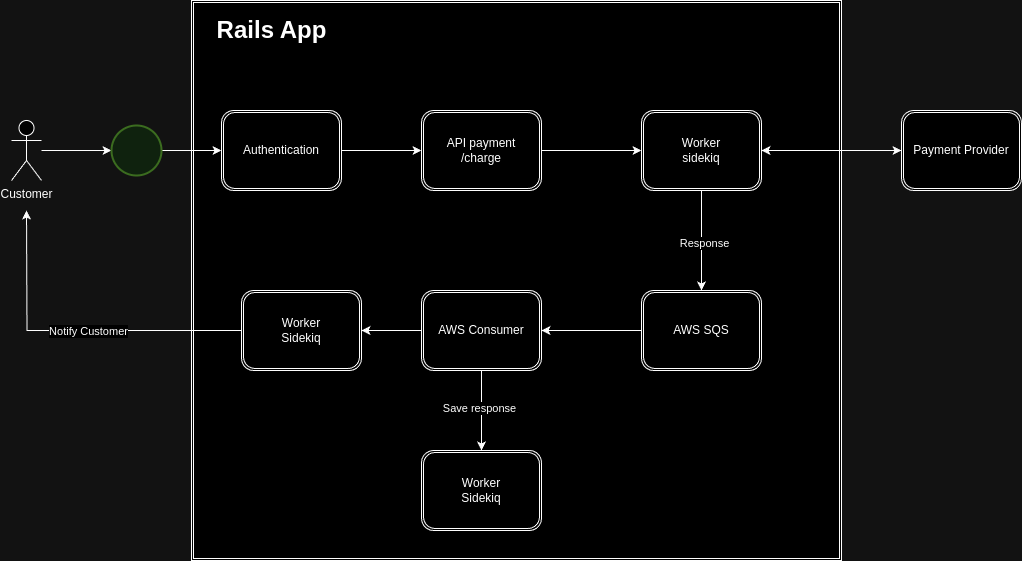

The diagram above was exported from draw.io. Its source (the exported page's mxGraphModel, read from the mxfile embedded in the PNG):
<mxGraphModel dx="1234" dy="1145" grid="1" gridSize="10" guides="1" tooltips="1" connect="1" arrows="1" fold="1" page="1" pageScale="1" pageWidth="1169" pageHeight="827" math="0" shadow="0">
  <root>
    <mxCell id="WIyWlLk6GJQsqaUBKTNV-0" />
    <mxCell id="WIyWlLk6GJQsqaUBKTNV-1" parent="WIyWlLk6GJQsqaUBKTNV-0" />
    <mxCell id="43FoVpUuTcoj7WxM1c1z-18" value="" style="shape=ext;double=1;rounded=0;whiteSpace=wrap;html=1;" vertex="1" parent="WIyWlLk6GJQsqaUBKTNV-1">
      <mxGeometry x="240" y="80" width="650" height="560" as="geometry" />
    </mxCell>
    <mxCell id="43FoVpUuTcoj7WxM1c1z-7" style="edgeStyle=orthogonalEdgeStyle;rounded=0;orthogonalLoop=1;jettySize=auto;html=1;" edge="1" parent="WIyWlLk6GJQsqaUBKTNV-1" source="43FoVpUuTcoj7WxM1c1z-0" target="43FoVpUuTcoj7WxM1c1z-6">
      <mxGeometry relative="1" as="geometry" />
    </mxCell>
    <mxCell id="43FoVpUuTcoj7WxM1c1z-0" value="Customer" style="shape=umlActor;verticalLabelPosition=bottom;verticalAlign=top;html=1;outlineConnect=0;" vertex="1" parent="WIyWlLk6GJQsqaUBKTNV-1">
      <mxGeometry x="60" y="200" width="30" height="60" as="geometry" />
    </mxCell>
    <mxCell id="43FoVpUuTcoj7WxM1c1z-9" style="edgeStyle=orthogonalEdgeStyle;rounded=0;orthogonalLoop=1;jettySize=auto;html=1;entryX=0;entryY=0.5;entryDx=0;entryDy=0;" edge="1" parent="WIyWlLk6GJQsqaUBKTNV-1" source="43FoVpUuTcoj7WxM1c1z-6" target="43FoVpUuTcoj7WxM1c1z-8">
      <mxGeometry relative="1" as="geometry" />
    </mxCell>
    <mxCell id="43FoVpUuTcoj7WxM1c1z-6" value="" style="strokeWidth=2;html=1;shape=mxgraph.flowchart.start_2;whiteSpace=wrap;fillColor=#d5e8d4;strokeColor=#82b366;" vertex="1" parent="WIyWlLk6GJQsqaUBKTNV-1">
      <mxGeometry x="160" y="205" width="50" height="50" as="geometry" />
    </mxCell>
    <mxCell id="43FoVpUuTcoj7WxM1c1z-12" style="edgeStyle=orthogonalEdgeStyle;rounded=0;orthogonalLoop=1;jettySize=auto;html=1;entryX=0;entryY=0.5;entryDx=0;entryDy=0;" edge="1" parent="WIyWlLk6GJQsqaUBKTNV-1" source="43FoVpUuTcoj7WxM1c1z-8" target="43FoVpUuTcoj7WxM1c1z-10">
      <mxGeometry relative="1" as="geometry" />
    </mxCell>
    <mxCell id="43FoVpUuTcoj7WxM1c1z-8" value="Authentication" style="shape=ext;double=1;rounded=1;whiteSpace=wrap;html=1;" vertex="1" parent="WIyWlLk6GJQsqaUBKTNV-1">
      <mxGeometry x="270" y="190" width="120" height="80" as="geometry" />
    </mxCell>
    <mxCell id="43FoVpUuTcoj7WxM1c1z-16" style="edgeStyle=orthogonalEdgeStyle;rounded=0;orthogonalLoop=1;jettySize=auto;html=1;entryX=0;entryY=0.5;entryDx=0;entryDy=0;" edge="1" parent="WIyWlLk6GJQsqaUBKTNV-1" source="43FoVpUuTcoj7WxM1c1z-10" target="43FoVpUuTcoj7WxM1c1z-11">
      <mxGeometry relative="1" as="geometry" />
    </mxCell>
    <mxCell id="43FoVpUuTcoj7WxM1c1z-10" value="API payment&lt;br&gt;/charge" style="shape=ext;double=1;rounded=1;whiteSpace=wrap;html=1;" vertex="1" parent="WIyWlLk6GJQsqaUBKTNV-1">
      <mxGeometry x="470" y="190" width="120" height="80" as="geometry" />
    </mxCell>
    <mxCell id="43FoVpUuTcoj7WxM1c1z-21" style="edgeStyle=orthogonalEdgeStyle;rounded=0;orthogonalLoop=1;jettySize=auto;html=1;entryX=0;entryY=0.5;entryDx=0;entryDy=0;" edge="1" parent="WIyWlLk6GJQsqaUBKTNV-1" source="43FoVpUuTcoj7WxM1c1z-11" target="43FoVpUuTcoj7WxM1c1z-17">
      <mxGeometry relative="1" as="geometry" />
    </mxCell>
    <mxCell id="43FoVpUuTcoj7WxM1c1z-24" style="edgeStyle=orthogonalEdgeStyle;rounded=0;orthogonalLoop=1;jettySize=auto;html=1;" edge="1" parent="WIyWlLk6GJQsqaUBKTNV-1" source="43FoVpUuTcoj7WxM1c1z-11" target="43FoVpUuTcoj7WxM1c1z-23">
      <mxGeometry relative="1" as="geometry" />
    </mxCell>
    <mxCell id="43FoVpUuTcoj7WxM1c1z-30" value="Response" style="edgeLabel;html=1;align=center;verticalAlign=middle;resizable=0;points=[];" vertex="1" connectable="0" parent="43FoVpUuTcoj7WxM1c1z-24">
      <mxGeometry x="0.04" y="2" relative="1" as="geometry">
        <mxPoint as="offset" />
      </mxGeometry>
    </mxCell>
    <mxCell id="43FoVpUuTcoj7WxM1c1z-11" value="Worker&lt;br&gt;sidekiq" style="shape=ext;double=1;rounded=1;whiteSpace=wrap;html=1;" vertex="1" parent="WIyWlLk6GJQsqaUBKTNV-1">
      <mxGeometry x="690" y="190" width="120" height="80" as="geometry" />
    </mxCell>
    <mxCell id="43FoVpUuTcoj7WxM1c1z-22" style="edgeStyle=orthogonalEdgeStyle;rounded=0;orthogonalLoop=1;jettySize=auto;html=1;" edge="1" parent="WIyWlLk6GJQsqaUBKTNV-1" source="43FoVpUuTcoj7WxM1c1z-17" target="43FoVpUuTcoj7WxM1c1z-11">
      <mxGeometry relative="1" as="geometry" />
    </mxCell>
    <mxCell id="43FoVpUuTcoj7WxM1c1z-17" value="Payment Provider" style="shape=ext;double=1;rounded=1;whiteSpace=wrap;html=1;" vertex="1" parent="WIyWlLk6GJQsqaUBKTNV-1">
      <mxGeometry x="950" y="190" width="120" height="80" as="geometry" />
    </mxCell>
    <mxCell id="43FoVpUuTcoj7WxM1c1z-20" value="Rails App" style="text;strokeColor=none;fillColor=none;html=1;fontSize=24;fontStyle=1;verticalAlign=middle;align=center;" vertex="1" parent="WIyWlLk6GJQsqaUBKTNV-1">
      <mxGeometry x="270" y="90" width="100" height="40" as="geometry" />
    </mxCell>
    <mxCell id="43FoVpUuTcoj7WxM1c1z-26" style="edgeStyle=orthogonalEdgeStyle;rounded=0;orthogonalLoop=1;jettySize=auto;html=1;entryX=1;entryY=0.5;entryDx=0;entryDy=0;" edge="1" parent="WIyWlLk6GJQsqaUBKTNV-1" source="43FoVpUuTcoj7WxM1c1z-23" target="43FoVpUuTcoj7WxM1c1z-25">
      <mxGeometry relative="1" as="geometry" />
    </mxCell>
    <mxCell id="43FoVpUuTcoj7WxM1c1z-23" value="AWS SQS" style="shape=ext;double=1;rounded=1;whiteSpace=wrap;html=1;" vertex="1" parent="WIyWlLk6GJQsqaUBKTNV-1">
      <mxGeometry x="690" y="370" width="120" height="80" as="geometry" />
    </mxCell>
    <mxCell id="43FoVpUuTcoj7WxM1c1z-28" style="edgeStyle=orthogonalEdgeStyle;rounded=0;orthogonalLoop=1;jettySize=auto;html=1;entryX=0.5;entryY=0;entryDx=0;entryDy=0;" edge="1" parent="WIyWlLk6GJQsqaUBKTNV-1" source="43FoVpUuTcoj7WxM1c1z-25" target="43FoVpUuTcoj7WxM1c1z-27">
      <mxGeometry relative="1" as="geometry" />
    </mxCell>
    <mxCell id="43FoVpUuTcoj7WxM1c1z-35" value="Save response" style="edgeLabel;html=1;align=center;verticalAlign=middle;resizable=0;points=[];" vertex="1" connectable="0" parent="43FoVpUuTcoj7WxM1c1z-28">
      <mxGeometry x="-0.3714" y="-3" relative="1" as="geometry">
        <mxPoint y="12" as="offset" />
      </mxGeometry>
    </mxCell>
    <mxCell id="43FoVpUuTcoj7WxM1c1z-32" style="edgeStyle=orthogonalEdgeStyle;rounded=0;orthogonalLoop=1;jettySize=auto;html=1;entryX=1;entryY=0.5;entryDx=0;entryDy=0;" edge="1" parent="WIyWlLk6GJQsqaUBKTNV-1" source="43FoVpUuTcoj7WxM1c1z-25" target="43FoVpUuTcoj7WxM1c1z-31">
      <mxGeometry relative="1" as="geometry" />
    </mxCell>
    <mxCell id="43FoVpUuTcoj7WxM1c1z-25" value="AWS Consumer" style="shape=ext;double=1;rounded=1;whiteSpace=wrap;html=1;" vertex="1" parent="WIyWlLk6GJQsqaUBKTNV-1">
      <mxGeometry x="470" y="370" width="120" height="80" as="geometry" />
    </mxCell>
    <mxCell id="43FoVpUuTcoj7WxM1c1z-27" value="Worker&lt;br&gt;Sidekiq" style="shape=ext;double=1;rounded=1;whiteSpace=wrap;html=1;" vertex="1" parent="WIyWlLk6GJQsqaUBKTNV-1">
      <mxGeometry x="470" y="530" width="120" height="80" as="geometry" />
    </mxCell>
    <mxCell id="43FoVpUuTcoj7WxM1c1z-33" style="edgeStyle=orthogonalEdgeStyle;rounded=0;orthogonalLoop=1;jettySize=auto;html=1;" edge="1" parent="WIyWlLk6GJQsqaUBKTNV-1" source="43FoVpUuTcoj7WxM1c1z-31">
      <mxGeometry relative="1" as="geometry">
        <mxPoint x="75" y="290" as="targetPoint" />
      </mxGeometry>
    </mxCell>
    <mxCell id="43FoVpUuTcoj7WxM1c1z-34" value="Notify Customer" style="edgeLabel;html=1;align=center;verticalAlign=middle;resizable=0;points=[];" vertex="1" connectable="0" parent="43FoVpUuTcoj7WxM1c1z-33">
      <mxGeometry x="-0.0792" relative="1" as="geometry">
        <mxPoint as="offset" />
      </mxGeometry>
    </mxCell>
    <mxCell id="43FoVpUuTcoj7WxM1c1z-31" value="Worker&lt;br&gt;Sidekiq" style="shape=ext;double=1;rounded=1;whiteSpace=wrap;html=1;" vertex="1" parent="WIyWlLk6GJQsqaUBKTNV-1">
      <mxGeometry x="290" y="370" width="120" height="80" as="geometry" />
    </mxCell>
  </root>
</mxGraphModel>